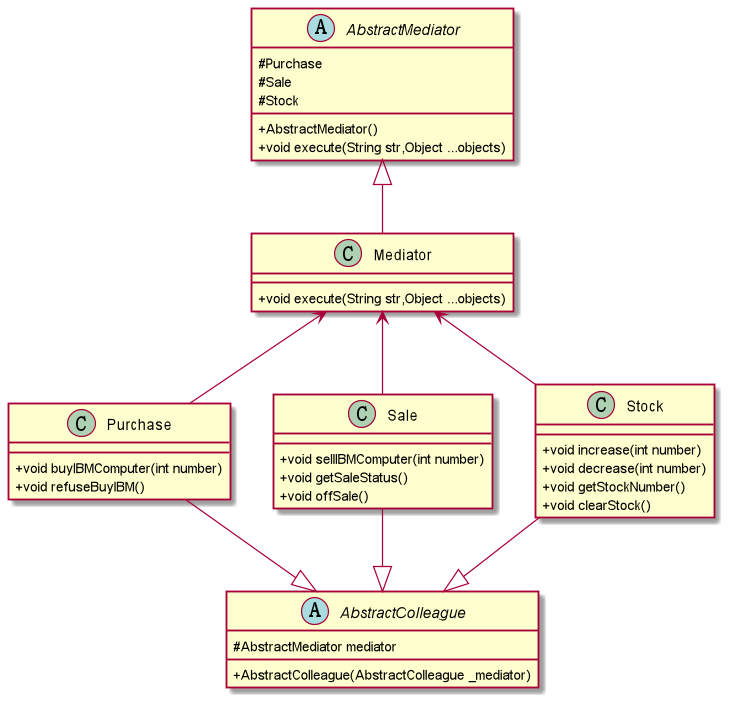

The diagram above was rendered by PlantUML. Its source (embedded in the PNG):
@startuml
skinparam classAttributeIconSize 0
Abstract AbstractMediator{
    # Purchase
    # Sale
    # Stock
    + AbstractMediator()
    + void execute(String str,Object ...objects)
}
class Mediator{
    + void execute(String str,Object ...objects)
}
class Purchase{
    + void buyIBMComputer(int number)
    + void refuseBuyIBM()
}
class Sale{
    + void sellIBMComputer(int number)
    + void getSaleStatus()
    + void offSale()
}
class Stock{
    + void increase(int number)
    + void decrease(int number)
    + void getStockNumber()
    + void clearStock()
}
Abstract class AbstractColleague{
    # AbstractMediator mediator
    + AbstractColleague(AbstractColleague _mediator)
}
Mediator -up-|> AbstractMediator
Stock  -up-> Mediator
Purchase -up-> Mediator
Sale -up-> Mediator
Sale -down-|> AbstractColleague
Purchase -down-|> AbstractColleague
Stock -down-|> AbstractColleague
@enduml